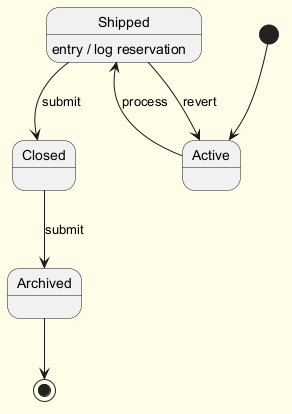

The diagram above was rendered by PlantUML. Its source (embedded in the PNG):
@startuml
skinparam backgroundColor #FFFDE7
skinparam classBackgroundColor #FFF9C4
skinparam classBorderColor #F57F17
[*] --> Active
Active --> Shipped : process
Shipped --> Closed : submit
Shipped : entry / log reservation
Closed --> Archived : submit
Shipped --> Active : revert
Archived --> [*]
@enduml